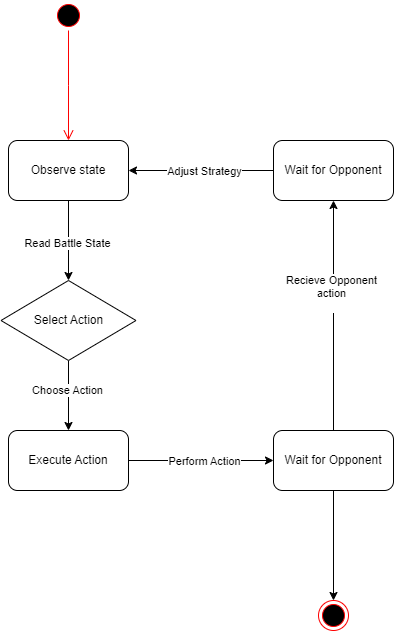

The diagram above was exported from draw.io. Its source (the exported page's mxGraphModel, read from the mxfile embedded in the PNG):
<mxGraphModel dx="1461" dy="871" grid="1" gridSize="10" guides="1" tooltips="1" connect="1" arrows="1" fold="1" page="1" pageScale="1" pageWidth="850" pageHeight="1100" math="0" shadow="0">
  <root>
    <mxCell id="0" />
    <mxCell id="1" parent="0" />
    <mxCell id="DEPRd6UQ8BkP_VHY7koi-1" value="" style="ellipse;html=1;shape=startState;fillColor=#000000;strokeColor=#ff0000;" vertex="1" parent="1">
      <mxGeometry x="170" y="90" width="30" height="30" as="geometry" />
    </mxCell>
    <mxCell id="DEPRd6UQ8BkP_VHY7koi-2" value="" style="edgeStyle=orthogonalEdgeStyle;html=1;verticalAlign=bottom;endArrow=open;endSize=8;strokeColor=#ff0000;rounded=0;" edge="1" source="DEPRd6UQ8BkP_VHY7koi-1" parent="1">
      <mxGeometry relative="1" as="geometry">
        <mxPoint x="185" y="230" as="targetPoint" />
      </mxGeometry>
    </mxCell>
    <mxCell id="DEPRd6UQ8BkP_VHY7koi-5" style="edgeStyle=orthogonalEdgeStyle;rounded=0;orthogonalLoop=1;jettySize=auto;html=1;entryX=0.5;entryY=0;entryDx=0;entryDy=0;" edge="1" parent="1" source="DEPRd6UQ8BkP_VHY7koi-3" target="DEPRd6UQ8BkP_VHY7koi-4">
      <mxGeometry relative="1" as="geometry" />
    </mxCell>
    <mxCell id="DEPRd6UQ8BkP_VHY7koi-15" value="Read Battle State" style="edgeLabel;html=1;align=center;verticalAlign=middle;resizable=0;points=[];" vertex="1" connectable="0" parent="DEPRd6UQ8BkP_VHY7koi-5">
      <mxGeometry x="0.05" y="-2" relative="1" as="geometry">
        <mxPoint as="offset" />
      </mxGeometry>
    </mxCell>
    <mxCell id="DEPRd6UQ8BkP_VHY7koi-3" value="Observe state" style="rounded=1;whiteSpace=wrap;html=1;" vertex="1" parent="1">
      <mxGeometry x="125" y="230" width="120" height="60" as="geometry" />
    </mxCell>
    <mxCell id="DEPRd6UQ8BkP_VHY7koi-7" style="edgeStyle=orthogonalEdgeStyle;rounded=0;orthogonalLoop=1;jettySize=auto;html=1;entryX=0.5;entryY=0;entryDx=0;entryDy=0;" edge="1" parent="1" source="DEPRd6UQ8BkP_VHY7koi-4" target="DEPRd6UQ8BkP_VHY7koi-6">
      <mxGeometry relative="1" as="geometry" />
    </mxCell>
    <mxCell id="DEPRd6UQ8BkP_VHY7koi-16" value="Choose Action" style="edgeLabel;html=1;align=center;verticalAlign=middle;resizable=0;points=[];" vertex="1" connectable="0" parent="DEPRd6UQ8BkP_VHY7koi-7">
      <mxGeometry x="-0.1714" y="-2" relative="1" as="geometry">
        <mxPoint as="offset" />
      </mxGeometry>
    </mxCell>
    <mxCell id="DEPRd6UQ8BkP_VHY7koi-4" value="Select Action" style="rhombus;whiteSpace=wrap;html=1;" vertex="1" parent="1">
      <mxGeometry x="117.5" y="370" width="135" height="80" as="geometry" />
    </mxCell>
    <mxCell id="DEPRd6UQ8BkP_VHY7koi-9" style="edgeStyle=orthogonalEdgeStyle;rounded=0;orthogonalLoop=1;jettySize=auto;html=1;entryX=0;entryY=0.5;entryDx=0;entryDy=0;" edge="1" parent="1" source="DEPRd6UQ8BkP_VHY7koi-6" target="DEPRd6UQ8BkP_VHY7koi-8">
      <mxGeometry relative="1" as="geometry" />
    </mxCell>
    <mxCell id="DEPRd6UQ8BkP_VHY7koi-17" value="Perform Action" style="edgeLabel;html=1;align=center;verticalAlign=middle;resizable=0;points=[];" vertex="1" connectable="0" parent="DEPRd6UQ8BkP_VHY7koi-9">
      <mxGeometry x="0.1586" relative="1" as="geometry">
        <mxPoint x="-9" as="offset" />
      </mxGeometry>
    </mxCell>
    <mxCell id="DEPRd6UQ8BkP_VHY7koi-6" value="Execute Action" style="rounded=1;whiteSpace=wrap;html=1;" vertex="1" parent="1">
      <mxGeometry x="125" y="520" width="120" height="60" as="geometry" />
    </mxCell>
    <mxCell id="DEPRd6UQ8BkP_VHY7koi-11" style="edgeStyle=orthogonalEdgeStyle;rounded=0;orthogonalLoop=1;jettySize=auto;html=1;entryX=0.5;entryY=1;entryDx=0;entryDy=0;" edge="1" parent="1" source="DEPRd6UQ8BkP_VHY7koi-8" target="DEPRd6UQ8BkP_VHY7koi-10">
      <mxGeometry relative="1" as="geometry" />
    </mxCell>
    <mxCell id="DEPRd6UQ8BkP_VHY7koi-18" value="Recieve Opponent&lt;div&gt;action&lt;/div&gt;&lt;div&gt;&lt;br&gt;&lt;/div&gt;" style="edgeLabel;html=1;align=center;verticalAlign=middle;resizable=0;points=[];" vertex="1" connectable="0" parent="DEPRd6UQ8BkP_VHY7koi-11">
      <mxGeometry x="0.2" y="3" relative="1" as="geometry">
        <mxPoint as="offset" />
      </mxGeometry>
    </mxCell>
    <mxCell id="DEPRd6UQ8BkP_VHY7koi-14" style="edgeStyle=orthogonalEdgeStyle;rounded=0;orthogonalLoop=1;jettySize=auto;html=1;entryX=0.5;entryY=0;entryDx=0;entryDy=0;" edge="1" parent="1" source="DEPRd6UQ8BkP_VHY7koi-8" target="DEPRd6UQ8BkP_VHY7koi-13">
      <mxGeometry relative="1" as="geometry" />
    </mxCell>
    <mxCell id="DEPRd6UQ8BkP_VHY7koi-8" value="Wait for Opponent" style="rounded=1;whiteSpace=wrap;html=1;" vertex="1" parent="1">
      <mxGeometry x="390" y="520" width="120" height="60" as="geometry" />
    </mxCell>
    <mxCell id="DEPRd6UQ8BkP_VHY7koi-12" style="edgeStyle=orthogonalEdgeStyle;rounded=0;orthogonalLoop=1;jettySize=auto;html=1;entryX=1;entryY=0.5;entryDx=0;entryDy=0;" edge="1" parent="1" source="DEPRd6UQ8BkP_VHY7koi-10" target="DEPRd6UQ8BkP_VHY7koi-3">
      <mxGeometry relative="1" as="geometry" />
    </mxCell>
    <mxCell id="DEPRd6UQ8BkP_VHY7koi-19" value="Adjust Strategy" style="edgeLabel;html=1;align=center;verticalAlign=middle;resizable=0;points=[];" vertex="1" connectable="0" parent="DEPRd6UQ8BkP_VHY7koi-12">
      <mxGeometry x="0.1724" relative="1" as="geometry">
        <mxPoint x="15" as="offset" />
      </mxGeometry>
    </mxCell>
    <mxCell id="DEPRd6UQ8BkP_VHY7koi-10" value="Wait for Opponent" style="rounded=1;whiteSpace=wrap;html=1;" vertex="1" parent="1">
      <mxGeometry x="390" y="230" width="120" height="60" as="geometry" />
    </mxCell>
    <mxCell id="DEPRd6UQ8BkP_VHY7koi-13" value="" style="ellipse;html=1;shape=endState;fillColor=#000000;strokeColor=#ff0000;" vertex="1" parent="1">
      <mxGeometry x="435" y="690" width="30" height="30" as="geometry" />
    </mxCell>
  </root>
</mxGraphModel>